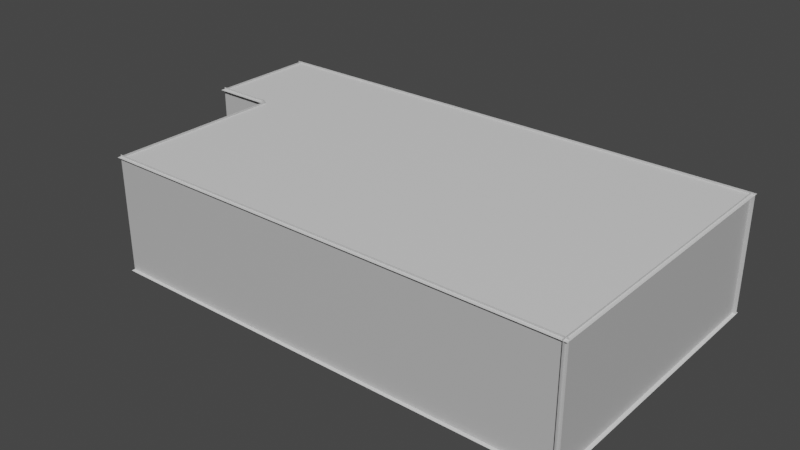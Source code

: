 # Source: Room.blend  (saved by Blender 3.3.6; exported with 4.5.12 LTS)
import bpy
from mathutils import Matrix  # noqa: F401  (used for matrix-valued properties, if any)

bpy.ops.wm.read_factory_settings(use_empty=True)
scene = bpy.context.scene
scene.name = 'Scene'

# ---- collections
col_collection = bpy.data.collections.new('Collection'); scene.collection.children.link(col_collection)

# ---- materials (node trees are filled in below, after node groups)
mat_walls = bpy.data.materials.new('Walls')
mat_walls.use_transparent_shadow = False
mat_walls.diffuse_color = (0.5, 0.5, 0.5, 1.0)
mat_walls.roughness = 0.5528
mat_roof = bpy.data.materials.new('Roof')
mat_roof.use_transparent_shadow = False
mat_floor = bpy.data.materials.new('Floor')
mat_floor.use_transparent_shadow = False

# ---- material node trees
mat_walls.use_nodes = True; mat_walls.node_tree.nodes.clear()
_N = mat_walls.node_tree.nodes; _L = mat_walls.node_tree.links
n0 = _N.new('ShaderNodeBsdfPrincipled'); n0.name = 'Principled BSDF'; n0.location = (10, 300)
n0.distribution = 'GGX'
n0.subsurface_method = 'RANDOM_WALK_SKIN'
n0.inputs[0].default_value = (0.5, 0.5, 0.5, 1.0)
n0.inputs[2].default_value = 0.5528
n0.inputs[3].default_value = 1.45
n0.inputs[27].default_value = (0.0, 0.0, 0.0, 1.0)
n0.inputs[28].default_value = 1.0
n1 = _N.new('ShaderNodeOutputMaterial'); n1.name = 'Material Output'; n1.location = (300, 300)
n2 = _N.new('ShaderNodeNormalMap'); n2.name = 'Normal Map'; n2.location = (-300, -300)
n2.label = 'Normal/Map'
_L.new(n0.outputs[0], n1.inputs[0])
_L.new(n2.outputs[0], n0.inputs[5])
n1.is_active_output = True
mat_roof.use_nodes = True; mat_roof.node_tree.nodes.clear()
_N = mat_roof.node_tree.nodes; _L = mat_roof.node_tree.links
n0 = _N.new('ShaderNodeBsdfPrincipled'); n0.name = 'Principled BSDF'; n0.location = (10, 300)
n0.distribution = 'GGX'
n0.subsurface_method = 'RANDOM_WALK_SKIN'
n0.inputs[3].default_value = 1.45
n0.inputs[27].default_value = (0.0, 0.0, 0.0, 1.0)
n0.inputs[28].default_value = 1.0
n1 = _N.new('ShaderNodeOutputMaterial'); n1.name = 'Material Output'; n1.location = (300, 300)
_L.new(n0.outputs[0], n1.inputs[0])
n1.is_active_output = True
mat_floor.use_nodes = True; mat_floor.node_tree.nodes.clear()
_N = mat_floor.node_tree.nodes; _L = mat_floor.node_tree.links
n0 = _N.new('ShaderNodeBsdfPrincipled'); n0.name = 'Principled BSDF'; n0.location = (10, 300)
n0.distribution = 'GGX'
n0.subsurface_method = 'RANDOM_WALK_SKIN'
n0.inputs[3].default_value = 1.45
n0.inputs[27].default_value = (0.0, 0.0, 0.0, 1.0)
n0.inputs[28].default_value = 1.0
n1 = _N.new('ShaderNodeOutputMaterial'); n1.name = 'Material Output'; n1.location = (300, 300)
_L.new(n0.outputs[0], n1.inputs[0])
n1.is_active_output = True

# ---- world
world_world = bpy.data.worlds.new('World'); scene.world = world_world
world_world.use_nodes = True; world_world.node_tree.nodes.clear()
_N = world_world.node_tree.nodes; _L = world_world.node_tree.links
n0 = _N.new('ShaderNodeOutputWorld'); n0.name = 'World Output'; n0.location = (300, 300)
n1 = _N.new('ShaderNodeBackground'); n1.name = 'Background'; n1.location = (10, 300)
n1.inputs[0].default_value = (0.05088, 0.05088, 0.05088, 1.0)
_L.new(n1.outputs[0], n0.inputs[0])
n0.is_active_output = True
world_world.color = (0.05088, 0.05088, 0.05088)
world_world.use_sun_shadow = False
world_world.sun_shadow_jitter_overblur = 0.0

# ---- meshes
me_scene_001 = bpy.data.meshes.new('Scene.001')
me_scene_001.from_pydata([(4.877, 2.972, 0.05), (4.877, 2.972, 2.488), (-4.877, 2.972, 2.488), (-4.877, 2.972, 0.05), (4.877, -3.048, 0.05), (4.877, 3.048, 0.05), (-4.877, -3.048, 0.05), (-4.877, 3.048, 0.05), (4.858, -2.972, 0.05), (4.858, -2.972, 2.488), (-4.877, -2.972, 2.488), (-4.877, -2.972, 0.05), (4.801, -3.048, 2.488), (4.801, 2.972, 2.488), (4.801, -3.048, 0.05), (4.801, 2.972, 0.05), (-4.801, -2.972, 0.05), (-4.801, 0.665, 0.05), (-4.801, -2.972, 2.488), (-4.801, 0.665, 2.488), (-4.877, 0.665, 2.488), (-4.877, 0.665, 0.05), (-4.877, 0.6096, 0.05), (-4.877, 3.048, 0.05), (-6.096, 0.6096, 0.05), (-6.096, 3.048, 0.05), (-4.877, 2.972, 0.05), (-4.877, 2.972, 2.488), (-6.096, 2.972, 2.488), (-6.096, 2.972, 0.05), (-4.877, 0.635, 0.05), (-4.877, 0.7112, 0.05), (-4.877, 0.635, 2.488), (-4.877, 0.7112, 2.488), (-6.096, 0.7112, 2.488), (-6.096, 0.7112, 0.05), (-6.02, 0.7112, 0.05), (-6.02, 2.972, 0.05), (-6.02, 0.7112, 2.488), (-6.02, 2.972, 2.488), (4.877, -3.048, 2.45), (4.877, 3.048, 2.45), (-4.877, -3.048, 2.45), (-4.877, 3.048, 2.45), (-4.877, 0.6096, 2.45), (-4.877, 3.048, 2.45), (-6.096, 0.6096, 2.45), (-6.096, 3.048, 2.45)], [], [(3, 1, 2), (3, 0, 1), (4, 7, 6), (4, 5, 7), (8, 10, 9), (8, 11, 10), (12, 15, 14), (12, 13, 15), (16, 19, 18), (16, 17, 19), (17, 20, 19), (17, 21, 20), (22, 25, 24), (22, 23, 25), (29, 27, 28), (29, 26, 27), (30, 33, 32), (30, 31, 33), (31, 34, 33), (31, 35, 34), (36, 39, 38), (36, 37, 39), (40, 42, 43), (40, 43, 41), (44, 46, 47), (44, 47, 45)])
me_scene_001.polygons.foreach_set('use_smooth', [True] * 26)
me_scene_001.polygons.foreach_set('material_index', [0, 0, 2, 2, 0, 0, 0, 0, 0, 0, 0, 0, 2, 2, 0, 0, 0, 0, 0, 0, 0, 0, 1, 1, 1, 1])
_k = set([(0, 1), (0, 3), (1, 2), (2, 3), (4, 5), (4, 6), (5, 7), (6, 7), (8, 9), (8, 11), (9, 10), (10, 11), (12, 13), (12, 14), (13, 15), (14, 15), (16, 17), (16, 18), (17, 19), (17, 21), (18, 19), (19, 20), (20, 21), (22, 23), (22, 24), (23, 25), (24, 25), (26, 27), (26, 29), (27, 28), (28, 29), (30, 31), (30, 32), (31, 33), (31, 35), (32, 33), (33, 34), (34, 35), (36, 37), (36, 38), (37, 39), (38, 39), (40, 41), (40, 42), (41, 43), (42, 43), (44, 45), (44, 46), (45, 47), (46, 47)])
me_scene_001.attributes.new('sharp_edge', 'BOOLEAN', 'EDGE').data.foreach_set('value', [ (min(e.vertices), max(e.vertices)) in _k for e in me_scene_001.edges])
_uv = me_scene_001.uv_layers.new(name='UVSet0')
_uv.uv.foreach_set('vector', [0.7257, 0.0001826, 4.722, 0.9991, 0.7257, 0.9991, 0.7257, 0.0001826, 4.722, 0.0001825, 4.722, 0.9991, 1.0, 1.055e-07, 0.1111, 1.0, 0.1111, 0.0, 1.0, 1.055e-07, 1.0, 1.0, 0.1111, 1.0, 4.714, 0.0001825, 0.7257, 0.9991, 4.714, 0.9991, 4.714, 0.0001825, 0.7257, 0.0001826, 0.7257, 0.9991, 0.0005555, 0.9991, 2.467, 0.0001825, 0.0005555, 0.0001825, 0.0005555, 0.9991, 2.467, 0.9991, 2.467, 0.0001825, 0.03177, 0.0001826, 1.522, 0.9991, 0.03177, 0.9991, 0.03177, 0.0001826, 1.522, 0.0001826, 1.522, 0.9991, 0.7569, 0.0001826, 0.7257, 0.9991, 0.7569, 0.9991, 0.7569, 0.0001826, 0.7257, 0.0001826, 0.7257, 0.9991, 0.1111, 0.6, 0.0, 1.0, 0.0, 0.6, 0.1111, 0.6, 0.1111, 1.0, 0.0, 1.0, 0.2262, 0.0001826, 0.7257, 0.9991, 0.2262, 0.9991, 0.2262, 0.0001826, 0.7257, 0.0001826, 0.7257, 0.9991, 1.509, 0.0001826, 1.541, 0.9991, 1.509, 0.9991, 1.509, 0.0001826, 1.541, 0.0001826, 1.541, 0.9991, 0.7257, 0.0001826, 0.2262, 0.9991, 0.7257, 0.9991, 0.7257, 0.0001826, 0.2262, 0.0001826, 0.2262, 0.9991, 1.541, 0.0001826, 2.467, 0.9991, 1.541, 0.9991, 1.541, 0.0001826, 2.467, 0.0001826, 2.467, 0.9991, 1.0, 1.055e-07, 0.1111, 0.0, 0.1111, 1.0, 1.0, 1.055e-07, 0.1111, 1.0, 1.0, 1.0, 0.1111, 0.6, 0.0, 0.6, 0.0, 1.0, 0.1111, 0.6, 0.0, 1.0, 0.1111, 1.0])
_uv.active_render = True
_uv = me_scene_001.uv_layers.new(name='UVSet1')
_uv.uv.foreach_set('vector', [0.3097, 0.004056, 0.004056, 0.3097, 0.004056, 0.004056, 0.3097, 0.004056, 0.3097, 0.3097, 0.004056, 0.3097, 0.3097, 0.6528, 0.004056, 0.3472, 0.3097, 0.3472, 0.3097, 0.6528, 0.004056, 0.6528, 0.004056, 0.3472, 0.6903, 0.3097, 0.9959, 0.004056, 0.9959, 0.3097, 0.6903, 0.3097, 0.6903, 0.004056, 0.9959, 0.004056, 0.3472, 0.3472, 0.6528, 0.6528, 0.3472, 0.6528, 0.3472, 0.3472, 0.6528, 0.3472, 0.6528, 0.6528, 0.691, 0.3472, 0.9967, 0.6528, 0.691, 0.6528, 0.691, 0.3472, 0.9967, 0.3472, 0.9967, 0.6528, 0.6903, 0.3097, 0.9959, 0.004056, 0.9959, 0.3097, 0.6903, 0.3097, 0.6903, 0.004056, 0.9959, 0.004056, 0.3097, 0.6528, 0.004056, 0.3472, 0.3097, 0.3472, 0.3097, 0.6528, 0.004056, 0.6528, 0.004056, 0.3472, 0.3097, 0.004056, 0.004056, 0.3097, 0.004056, 0.004056, 0.3097, 0.004056, 0.3097, 0.3097, 0.004056, 0.3097, 0.691, 0.3472, 0.9967, 0.6528, 0.691, 0.6528, 0.691, 0.3472, 0.9967, 0.3472, 0.9967, 0.6528, 0.6903, 0.3097, 0.9959, 0.004056, 0.9959, 0.3097, 0.6903, 0.3097, 0.6903, 0.004056, 0.9959, 0.004056, 0.691, 0.3472, 0.9967, 0.6528, 0.691, 0.6528, 0.691, 0.3472, 0.9967, 0.3472, 0.9967, 0.6528, 0.3097, 0.6528, 0.3097, 0.3472, 0.004056, 0.3472, 0.3097, 0.6528, 0.004056, 0.3472, 0.004056, 0.6528, 0.3097, 0.6528, 0.3097, 0.3472, 0.004056, 0.3472, 0.3097, 0.6528, 0.004056, 0.3472, 0.004056, 0.6528])
me_scene_001.materials.append(mat_walls)
me_scene_001.materials.append(mat_roof)
me_scene_001.materials.append(mat_floor)
me_scene_001.update()
me_scene_001.normals_split_custom_set([tuple(v) for v in zip(*[iter([2.444e-08, -1.0, 0.0, 2.444e-08, -1.0, 0.0, 2.444e-08, -1.0, 0.0, 2.444e-08, -1.0, 0.0, 2.444e-08, -1.0, 0.0, 2.444e-08, -1.0, 0.0, 4.372e-08, 0.0, 1.0, 4.389e-08, 0.0, 1.0, 4.411e-08, 0.0, 1.0, 4.372e-08, 0.0, 1.0, 4.351e-08, 0.0, 1.0, 4.389e-08, 0.0, 1.0, -4.898e-08, 1.0, 2.396e-07, -4.898e-08, 1.0, -1.202e-07, -4.898e-08, 1.0, 3.214e-07, -4.898e-08, 1.0, 2.396e-07, -4.898e-08, 1.0, -2.02e-07, -4.898e-08, 1.0, -1.202e-07, -1.0, 0.0, 1.476e-07, -1.0, 0.0, 4.791e-08, -1.0, 0.0, 1.956e-07, -1.0, 0.0, 1.476e-07, -1.0, 0.0, 0.0, -1.0, 0.0, 4.791e-08, 1.0, 0.0, -1.22e-07, 1.0, 0.0, -7.353e-08, 1.0, 0.0, -1.956e-07, 1.0, 0.0, -1.22e-07, 1.0, 0.0, 0.0, 1.0, 0.0, -7.353e-08, 0.0, 1.0, 0.0, 0.0, 1.0, 0.0, 0.0, 1.0, 0.0, 0.0, 1.0, 0.0, 0.0, 1.0, 0.0, 0.0, 1.0, 0.0, 4.363e-08, 0.0, 1.0, 4.158e-08, 0.0, 1.0, 4.511e-08, 0.0, 1.0, 4.363e-08, 0.0, 1.0, 4.01e-08, 0.0, 1.0, 4.158e-08, 0.0, 1.0, 0.0, -1.0, 0.0, 0.0, -1.0, 0.0, 0.0, -1.0, 0.0, 0.0, -1.0, 0.0, 0.0, -1.0, 0.0, 0.0, -1.0, 0.0, 1.0, 0.0, 0.0, 1.0, 0.0, 0.0, 1.0, 0.0, 0.0, 1.0, 0.0, 0.0, 1.0, 0.0, 0.0, 1.0, 0.0, 0.0, -4.889e-08, 1.0, 0.0, -4.889e-08, 1.0, 0.0, -4.889e-08, 1.0, 0.0, -4.889e-08, 1.0, 0.0, -4.889e-08, 1.0, 0.0, -4.889e-08, 1.0, 0.0, 1.0, 0.0, 0.0, 1.0, 0.0, 0.0, 1.0, 0.0, 0.0, 1.0, 0.0, 0.0, 1.0, 0.0, 0.0, 1.0, 0.0, 0.0, -4.688e-08, 0.0, -1.0, -9.624e-08, 0.0, -1.0, -6.9e-08, 0.0, -1.0, -4.688e-08, 0.0, -1.0, -6.9e-08, 0.0, -1.0, -1.965e-08, 0.0, -1.0, 0.0, 0.0, -1.0, 0.0, 0.0, -1.0, 0.0, 0.0, -1.0, 0.0, 0.0, -1.0, 0.0, 0.0, -1.0, 0.0, 0.0, -1.0])] * 3)])
me_plane_002 = bpy.data.meshes.new('Plane.002')
me_plane_002.from_pydata([(0.1, 0.0, 0.0), (0.04, 0.0, 0.93), (0.04, 0.0, 0.02), (0.1, 0.0, 0.02), (0.06, 0.0, 0.94), (0.07, 0.0, 0.96), (0.07, 0.0, 0.99), (0.06174, -5.455e-10, 1.014), (0.04406, -3.897e-10, 1.033), (0.02, 0.0, 1.04), (0.0866, -0.05, 0.0), (0.03464, -0.02, 0.93), (0.03464, -0.02, 0.02), (0.0866, -0.05, 0.02), (0.05196, -0.03, 0.94), (0.06062, -0.035, 0.96), (0.06062, -0.035, 0.99), (0.05347, -0.03087, 1.014), (0.03816, -0.02203, 1.033), (0.01732, -0.01, 1.04), (0.05, -0.0866, 0.0), (0.02, -0.03464, 0.93), (0.02, -0.03464, 0.02), (0.05, -0.0866, 0.02), (0.03, -0.05196, 0.94), (0.035, -0.06062, 0.96), (0.035, -0.06062, 0.99), (0.03087, -0.05347, 1.014), (0.02203, -0.03816, 1.033), (0.01, -0.01732, 1.04), (-3.725e-09, -0.1, 0.0), (0.0, -0.04, 0.93), (0.0, -0.04, 0.02), (-3.725e-09, -0.1, 0.02), (-1.863e-09, -0.06, 0.94), (-1.863e-09, -0.07, 0.96), (-1.863e-09, -0.07, 0.99), (-1.863e-09, -0.06174, 1.014), (-1.863e-09, -0.04406, 1.033), (-9.313e-10, -0.02, 1.04), (-0.05, -0.0866, 0.0), (-0.02, -0.03464, 0.93), (-0.02, -0.03464, 0.02), (-0.05, -0.0866, 0.02), (-0.03, -0.05196, 0.94), (-0.035, -0.06062, 0.96), (-0.035, -0.06062, 0.99), (-0.03087, -0.05347, 1.014), (-0.02203, -0.03816, 1.033), (-0.01, -0.01732, 1.04), (-0.0866, -0.05, 0.0), (-0.03464, -0.02, 0.93), (-0.03464, -0.02, 0.02), (-0.0866, -0.05, 0.02), (-0.05196, -0.03, 0.94), (-0.06062, -0.035, 0.96), (-0.06062, -0.035, 0.99), (-0.05347, -0.03087, 1.014), (-0.03816, -0.02203, 1.033), (-0.01732, -0.01, 1.04), (-0.1, 0.0, 0.0), (-0.04, 0.0, 0.93), (-0.04, 0.0, 0.02), (-0.1, 0.0, 0.02), (-0.06, 3.725e-09, 0.94), (-0.07, 0.0, 0.96), (-0.07, 0.0, 0.99), (-0.06174, 1.863e-09, 1.014), (-0.04406, 1.863e-09, 1.033), (-0.02, 1.863e-09, 1.04), (-3.725e-09, 0.0, 1.04), (-0.0866, 0.05, 0.0), (-0.03464, 0.02, 0.93), (-0.03464, 0.02, 0.02), (-0.0866, 0.05, 0.02), (-0.05196, 0.03, 0.94), (-0.06062, 0.035, 0.96), (-0.06062, 0.035, 0.99), (-0.05347, 0.03087, 1.014), (-0.03816, 0.02203, 1.033), (-0.01732, 0.01, 1.04), (-0.05, 0.0866, 0.0), (-0.02, 0.03464, 0.93), (-0.02, 0.03464, 0.02), (-0.05, 0.0866, 0.02), (-0.03, 0.05196, 0.94), (-0.035, 0.06062, 0.96), (-0.035, 0.06062, 0.99), (-0.03087, 0.05347, 1.014), (-0.02203, 0.03816, 1.033), (-0.01, 0.01732, 1.04), (0.0, 0.1, 0.0), (0.0, 0.04, 0.93), (0.0, 0.04, 0.02), (0.0, 0.1, 0.02), (9.313e-09, 0.06, 0.94), (0.0, 0.07, 0.96), (0.0, 0.07, 0.99), (0.0, 0.06174, 1.014), (1.863e-09, 0.04406, 1.033), (4.657e-09, 0.02, 1.04), (0.05, 0.0866, 0.0), (0.02, 0.03464, 0.93), (0.02, 0.03464, 0.02), (0.05, 0.0866, 0.02), (0.03, 0.05196, 0.94), (0.035, 0.06062, 0.96), (0.035, 0.06062, 0.99), (0.03087, 0.05347, 1.014), (0.02203, 0.03816, 1.033), (0.01, 0.01732, 1.04), (0.0866, 0.05, 0.0), (0.03464, 0.02, 0.93), (0.03464, 0.02, 0.02), (0.0866, 0.05, 0.02), (0.05196, 0.03, 0.94), (0.06062, 0.035, 0.96), (0.06062, 0.035, 0.99), (0.05347, 0.03087, 1.014), (0.03816, 0.02203, 1.033), (0.01732, 0.01, 1.04)], [], [(6, 7, 17, 16), (3, 2, 12, 13), (4, 5, 15, 14), (7, 8, 18, 17), (0, 3, 13, 10), (1, 4, 14, 11), (8, 9, 19, 18), (5, 6, 16, 15), (2, 1, 11, 12), (9, 70, 19), (16, 17, 27, 26), (13, 12, 22, 23), (14, 15, 25, 24), (17, 18, 28, 27), (10, 13, 23, 20), (11, 14, 24, 21), (18, 19, 29, 28), (15, 16, 26, 25), (12, 11, 21, 22), (19, 70, 29), (22, 21, 31, 32), (29, 70, 39), (26, 27, 37, 36), (23, 22, 32, 33), (24, 25, 35, 34), (27, 28, 38, 37), (20, 23, 33, 30), (21, 24, 34, 31), (28, 29, 39, 38), (25, 26, 36, 35), (35, 36, 46, 45), (32, 31, 41, 42), (39, 70, 49), (36, 37, 47, 46), (33, 32, 42, 43), (34, 35, 45, 44), (37, 38, 48, 47), (30, 33, 43, 40), (31, 34, 44, 41), (38, 39, 49, 48), (41, 44, 54, 51), (48, 49, 59, 58), (45, 46, 56, 55), (42, 41, 51, 52), (49, 70, 59), (46, 47, 57, 56), (43, 42, 52, 53), (44, 45, 55, 54), (47, 48, 58, 57), (40, 43, 53, 50), (57, 58, 68, 67), (50, 53, 63, 60), (51, 54, 64, 61), (58, 59, 69, 68), (55, 56, 66, 65), (52, 51, 61, 62), (59, 70, 69), (56, 57, 67, 66), (53, 52, 62, 63), (54, 55, 65, 64), (63, 62, 73, 74), (64, 65, 76, 75), (67, 68, 79, 78), (60, 63, 74, 71), (61, 64, 75, 72), (68, 69, 80, 79), (65, 66, 77, 76), (62, 61, 72, 73), (69, 70, 80), (66, 67, 78, 77), (77, 78, 88, 87), (74, 73, 83, 84), (75, 76, 86, 85), (78, 79, 89, 88), (71, 74, 84, 81), (72, 75, 85, 82), (79, 80, 90, 89), (76, 77, 87, 86), (73, 72, 82, 83), (80, 70, 90), (83, 82, 92, 93), (90, 70, 100), (87, 88, 98, 97), (84, 83, 93, 94), (85, 86, 96, 95), (88, 89, 99, 98), (81, 84, 94, 91), (82, 85, 95, 92), (89, 90, 100, 99), (86, 87, 97, 96), (99, 100, 110, 109), (96, 97, 107, 106), (93, 92, 102, 103), (100, 70, 110), (97, 98, 108, 107), (94, 93, 103, 104), (95, 96, 106, 105), (98, 99, 109, 108), (91, 94, 104, 101), (92, 95, 105, 102), (101, 104, 114, 111), (102, 105, 115, 112), (109, 110, 120, 119), (106, 107, 117, 116), (103, 102, 112, 113), (110, 70, 120), (107, 108, 118, 117), (104, 103, 113, 114), (105, 106, 116, 115), (108, 109, 119, 118), (115, 116, 5, 4), (118, 119, 8, 7), (111, 114, 3, 0), (112, 115, 4, 1), (119, 120, 9, 8), (116, 117, 6, 5), (113, 112, 1, 2), (120, 70, 9), (117, 118, 7, 6), (114, 113, 2, 3)])
me_plane_002.polygons.foreach_set('use_smooth', [True] * 120)
_uv = me_plane_002.uv_layers.new(name='UVMap')
_uv.uv.foreach_set('vector', [0.0, 0.0, 0.0, 0.0, 0.0, 0.0, 0.0, 0.0, 0.0, 0.0, 0.0, 0.0, 0.0, 0.0, 0.0, 0.0, 0.0, 0.0, 0.0, 0.0, 0.0, 0.0, 0.0, 0.0, 0.0, 0.0, 0.0, 0.0, 0.0, 0.0, 0.0, 0.0, 0.0, 0.0, 0.0, 0.0, 0.0, 0.0, 0.0, 0.0, 0.0, 0.0, 0.0, 0.0, 0.0, 0.0, 0.0, 0.0, 0.0, 0.0, 0.0, 0.0, 0.0, 0.0, 0.0, 0.0, 0.0, 0.0, 0.0, 0.0, 0.0, 0.0, 0.0, 0.0, 0.0, 0.0, 0.0, 0.0, 0.0, 0.0, 0.0, 0.0, 0.0, 0.0, 0.0, 0.0, 0.0, 0.0, 0.0, 0.0, 0.0, 0.0, 0.0, 0.0, 0.0, 0.0, 0.0, 0.0, 0.0, 0.0, 0.0, 0.0, 0.0, 0.0, 0.0, 0.0, 0.0, 0.0, 0.0, 0.0, 0.0, 0.0, 0.0, 0.0, 0.0, 0.0, 0.0, 0.0, 0.0, 0.0, 0.0, 0.0, 0.0, 0.0, 0.0, 0.0, 0.0, 0.0, 0.0, 0.0, 0.0, 0.0, 0.0, 0.0, 0.0, 0.0, 0.0, 0.0, 0.0, 0.0, 0.0, 0.0, 0.0, 0.0, 0.0, 0.0, 0.0, 0.0, 0.0, 0.0, 0.0, 0.0, 0.0, 0.0, 0.0, 0.0, 0.0, 0.0, 0.0, 0.0, 0.0, 0.0, 0.0, 0.0, 0.0, 0.0, 0.0, 0.0, 0.0, 0.0, 0.0, 0.0, 0.0, 0.0, 0.0, 0.0, 0.0, 0.0, 0.0, 0.0, 0.0, 0.0, 0.0, 0.0, 0.0, 0.0, 0.0, 0.0, 0.0, 0.0, 0.0, 0.0, 0.0, 0.0, 0.0, 0.0, 0.0, 0.0, 0.0, 0.0, 0.0, 0.0, 0.0, 0.0, 0.0, 0.0, 0.0, 0.0, 0.0, 0.0, 0.0, 0.0, 0.0, 0.0, 0.0, 0.0, 0.0, 0.0, 0.0, 0.0, 0.0, 0.0, 0.0, 0.0, 0.0, 0.0, 0.0, 0.0, 0.0, 0.0, 0.0, 0.0, 0.0, 0.0, 0.0, 0.0, 0.0, 0.0, 0.0, 0.0, 0.0, 0.0, 0.0, 0.0, 0.0, 0.0, 0.0, 0.0, 0.0, 0.0, 0.0, 0.0, 0.0, 0.0, 0.0, 0.0, 0.0, 0.0, 0.0, 0.0, 0.0, 0.0, 0.0, 0.0, 0.0, 0.0, 0.0, 0.0, 0.0, 0.0, 0.0, 0.0, 0.0, 0.0, 0.0, 0.0, 0.0, 0.0, 0.0, 0.0, 0.0, 0.0, 0.0, 0.0, 0.0, 0.0, 0.0, 0.0, 0.0, 0.0, 0.0, 0.0, 0.0, 0.0, 0.0, 0.0, 0.0, 0.0, 0.0, 0.0, 0.0, 0.0, 0.0, 0.0, 0.0, 0.0, 0.0, 0.0, 0.0, 0.0, 0.0, 0.0, 0.0, 0.0, 0.0, 0.0, 0.0, 0.0, 0.0, 0.0, 0.0, 0.0, 0.0, 0.0, 0.0, 0.0, 0.0, 0.0, 0.0, 0.0, 0.0, 0.0, 0.0, 0.0, 0.0, 0.0, 0.0, 0.0, 0.0, 0.0, 0.0, 0.0, 0.0, 0.0, 0.0, 0.0, 0.0, 0.0, 0.0, 0.0, 0.0, 0.0, 0.0, 0.0, 0.0, 0.0, 0.0, 0.0, 0.0, 0.0, 0.0, 0.0, 0.0, 0.0, 0.0, 0.0, 0.0, 0.0, 0.0, 0.0, 0.0, 0.0, 0.0, 0.0, 0.0, 0.0, 0.0, 0.0, 0.0, 0.0, 0.0, 0.0, 0.0, 0.0, 0.0, 0.0, 0.0, 0.0, 0.0, 0.0, 0.0, 0.0, 0.0, 0.0, 0.0, 0.0, 0.0, 0.0, 0.0, 0.0, 0.0, 0.0, 0.0, 0.0, 0.0, 0.0, 0.0, 0.0, 0.0, 0.0, 0.0, 0.0, 0.0, 0.0, 0.0, 0.0, 0.0, 0.0, 0.0, 0.0, 0.0, 0.0, 0.0, 0.0, 0.0, 0.0, 0.0, 0.0, 0.0, 0.0, 0.0, 0.0, 0.0, 0.0, 0.0, 0.0, 0.0, 0.0, 0.0, 0.0, 0.0, 0.0, 0.0, 0.0, 0.0, 0.0, 0.0, 0.0, 0.0, 0.0, 0.0, 0.0, 0.0, 0.0, 0.0, 0.0, 0.0, 0.0, 0.0, 0.0, 0.0, 0.0, 0.0, 0.0, 0.0, 0.0, 0.0, 0.0, 0.0, 0.0, 0.0, 0.0, 0.0, 0.0, 0.0, 0.0, 0.0, 0.0, 0.0, 0.0, 0.0, 0.0, 0.0, 0.0, 0.0, 0.0, 0.0, 0.0, 0.0, 0.0, 0.0, 0.0, 0.0, 0.0, 0.0, 0.0, 0.0, 0.0, 0.0, 0.0, 0.0, 0.0, 0.0, 0.0, 0.0, 0.0, 0.0, 0.0, 0.0, 0.0, 0.0, 0.0, 0.0, 0.0, 0.0, 0.0, 0.0, 0.0, 0.0, 0.0, 0.0, 0.0, 0.0, 0.0, 0.0, 0.0, 0.0, 0.0, 0.0, 0.0, 0.0, 0.0, 0.0, 0.0, 0.0, 0.0, 0.0, 0.0, 0.0, 0.0, 0.0, 0.0, 0.0, 0.0, 0.0, 0.0, 0.0, 0.0, 0.0, 0.0, 0.0, 0.0, 0.0, 0.0, 0.0, 0.0, 0.0, 0.0, 0.0, 0.0, 0.0, 0.0, 0.0, 0.0, 0.0, 0.0, 0.0, 0.0, 0.0, 0.0, 0.0, 0.0, 0.0, 0.0, 0.0, 0.0, 0.0, 0.0, 0.0, 0.0, 0.0, 0.0, 0.0, 0.0, 0.0, 0.0, 0.0, 0.0, 0.0, 0.0, 0.0, 0.0, 0.0, 0.0, 0.0, 0.0, 0.0, 0.0, 0.0, 0.0, 0.0, 0.0, 0.0, 0.0, 0.0, 0.0, 0.0, 0.0, 0.0, 0.0, 0.0, 0.0, 0.0, 0.0, 0.0, 0.0, 0.0, 0.0, 0.0, 0.0, 0.0, 0.0, 0.0, 0.0, 0.0, 0.0, 0.0, 0.0, 0.0, 0.0, 0.0, 0.0, 0.0, 0.0, 0.0, 0.0, 0.0, 0.0, 0.0, 0.0, 0.0, 0.0, 0.0, 0.0, 0.0, 0.0, 0.0, 0.0, 0.0, 0.0, 0.0, 0.0, 0.0, 0.0, 0.0, 0.0, 0.0, 0.0, 0.0, 0.0, 0.0, 0.0, 0.0, 0.0, 0.0, 0.0, 0.0, 0.0, 0.0, 0.0, 0.0, 0.0, 0.0, 0.0, 0.0, 0.0, 0.0, 0.0, 0.0, 0.0, 0.0, 0.0, 0.0, 0.0, 0.0, 0.0, 0.0, 0.0, 0.0, 0.0, 0.0, 0.0, 0.0, 0.0, 0.0, 0.0, 0.0, 0.0, 0.0, 0.0, 0.0, 0.0, 0.0, 0.0, 0.0, 0.0, 0.0, 0.0, 0.0, 0.0, 0.0, 0.0, 0.0, 0.0, 0.0, 0.0, 0.0, 0.0, 0.0, 0.0, 0.0, 0.0, 0.0, 0.0, 0.0, 0.0, 0.0, 0.0, 0.0, 0.0, 0.0, 0.0, 0.0, 0.0, 0.0, 0.0, 0.0, 0.0, 0.0, 0.0, 0.0, 0.0, 0.0, 0.0, 0.0, 0.0, 0.0, 0.0, 0.0, 0.0, 0.0, 0.0, 0.0, 0.0, 0.0, 0.0, 0.0, 0.0, 0.0, 0.0, 0.0, 0.0, 0.0, 0.0, 0.0, 0.0, 0.0, 0.0, 0.0, 0.0, 0.0, 0.0, 0.0, 0.0, 0.0, 0.0, 0.0, 0.0, 0.0, 0.0, 0.0, 0.0, 0.0, 0.0, 0.0, 0.0, 0.0, 0.0, 0.0, 0.0, 0.0, 0.0, 0.0, 0.0, 0.0, 0.0, 0.0, 0.0, 0.0, 0.0, 0.0, 0.0, 0.0, 0.0, 0.0, 0.0, 0.0, 0.0, 0.0, 0.0, 0.0, 0.0, 0.0, 0.0, 0.0, 0.0, 0.0, 0.0, 0.0, 0.0, 0.0, 0.0, 0.0, 0.0, 0.0, 0.0, 0.0, 0.0, 0.0, 0.0, 0.0, 0.0, 0.0, 0.0, 0.0, 0.0, 0.0, 0.0, 0.0, 0.0, 0.0, 0.0, 0.0, 0.0, 0.0, 0.0, 0.0, 0.0, 0.0, 0.0, 0.0, 0.0, 0.0, 0.0, 0.0, 0.0, 0.0, 0.0, 0.0, 0.0, 0.0, 0.0, 0.0, 0.0, 0.0, 0.0, 0.0, 0.0, 0.0, 0.0, 0.0, 0.0, 0.0, 0.0, 0.0, 0.0, 0.0, 0.0, 0.0, 0.0, 0.0, 0.0, 0.0, 0.0, 0.0, 0.0, 0.0, 0.0, 0.0, 0.0, 0.0, 0.0, 0.0, 0.0, 0.0, 0.0, 0.0, 0.0, 0.0, 0.0, 0.0, 0.0, 0.0, 0.0, 0.0, 0.0, 0.0, 0.0, 0.0, 0.0, 0.0, 0.0, 0.0, 0.0, 0.0, 0.0, 0.0, 0.0, 0.0, 0.0, 0.0, 0.0, 0.0, 0.0, 0.0, 0.0, 0.0, 0.0, 0.0, 0.0, 0.0, 0.0, 0.0, 0.0, 0.0, 0.0, 0.0, 0.0, 0.0, 0.0, 0.0, 0.0, 0.0, 0.0, 0.0, 0.0])
me_plane_002.update()
me_plane_003 = bpy.data.meshes.new('Plane.003')
me_plane_003.from_pydata([(0.6667, 0.025, 0.817), (0.8333, 0.025, 0.8497), (1.0, 0.025, 0.9), (1.456e-08, 0.025, 0.9), (0.9954, 0.01768, 0.9171), (0.004575, 0.01768, 0.9171), (0.9935, -1.376e-07, 0.9241), (0.006471, 1.311e-07, 0.9241), (0.9954, -0.01768, 0.9171), (0.004575, -0.01768, 0.9171), (1.0, -0.025, 0.9), (1.63e-08, -0.025, 0.9), (1.005, -0.01768, 0.8829), (-0.004575, -0.01768, 0.8829), (1.006, -1.311e-07, 0.8759), (-0.00647, 1.376e-07, 0.8759), (1.005, 0.01768, 0.8829), (-0.004575, 0.01768, 0.8829), (0.5, 0.025, 0.812), (0.3333, 0.025, 0.817), (0.1667, 0.025, 0.8497), (0.1697, 0.01768, 0.8671), (0.3349, 0.01768, 0.8346), (0.5, 0.01768, 0.8296), (0.6651, 0.01768, 0.8346), (0.8303, 0.01768, 0.8671), (0.171, 8.626e-08, 0.8743), (0.3355, 4.144e-08, 0.8419), (0.5, -3.359e-09, 0.837), (0.6645, -4.813e-08, 0.8419), (0.829, -9.288e-08, 0.8743), (0.1697, -0.01768, 0.8671), (0.3349, -0.01768, 0.8346), (0.5, -0.01768, 0.8296), (0.6651, -0.01768, 0.8346), (0.8303, -0.01768, 0.8671), (0.1667, -0.025, 0.8497), (0.3333, -0.025, 0.817), (0.5, -0.025, 0.812), (0.6667, -0.025, 0.817), (0.8333, -0.025, 0.8497), (0.1636, -0.01768, 0.8323), (0.3318, -0.01768, 0.7994), (0.5, -0.01768, 0.7943), (0.6682, -0.01768, 0.7994), (0.8364, -0.01768, 0.8323), (0.1623, 9.288e-08, 0.8251), (0.3312, 4.813e-08, 0.7921), (0.5, 3.359e-09, 0.787), (0.6688, -4.144e-08, 0.7921), (0.8377, -8.626e-08, 0.8251), (0.1636, 0.01768, 0.8323), (0.3318, 0.01768, 0.7994), (0.5, 0.01768, 0.7943), (0.6682, 0.01768, 0.7994), (0.8364, 0.01768, 0.8323)], [], [(43, 42, 47, 48), (50, 49, 54, 55), (20, 3, 5, 21), (42, 41, 46, 47), (14, 50, 55, 16), (21, 5, 7, 26), (45, 44, 49, 50), (52, 51, 20, 19), (26, 7, 9, 31), (12, 45, 50, 14), (53, 52, 19, 18), (31, 9, 11, 36), (47, 46, 51, 52), (54, 53, 18, 0), (36, 11, 13, 41), (48, 47, 52, 53), (55, 54, 0, 1), (41, 13, 15, 46), (5, 3, 17, 15, 13, 11, 9, 7), (16, 55, 1, 2), (46, 15, 17, 51), (44, 43, 48, 49), (49, 48, 53, 54), (51, 17, 3, 20), (2, 4, 6, 8, 10, 12, 14, 16), (10, 40, 45, 12), (40, 39, 44, 45), (39, 38, 43, 44), (38, 37, 42, 43), (37, 36, 41, 42), (8, 35, 40, 10), (35, 34, 39, 40), (34, 33, 38, 39), (33, 32, 37, 38), (32, 31, 36, 37), (6, 30, 35, 8), (30, 29, 34, 35), (29, 28, 33, 34), (28, 27, 32, 33), (27, 26, 31, 32), (4, 25, 30, 6), (25, 24, 29, 30), (24, 23, 28, 29), (23, 22, 27, 28), (22, 21, 26, 27), (2, 1, 25, 4), (1, 0, 24, 25), (0, 18, 23, 24), (18, 19, 22, 23), (19, 20, 21, 22)])
me_plane_003.polygons.foreach_set('use_smooth', [True] * 50)
_uv = me_plane_003.uv_layers.new(name='UVMap')
_uv.uv.foreach_set('vector', [0.375, 0.75, 0.375, 0.8333, 0.25, 0.8333, 0.25, 0.75, 0.25, 0.5833, 0.25, 0.6667, 0.125, 0.6667, 0.125, 0.5833, 1.0, 0.9167, 1.0, 1.0, 0.875, 1.0, 0.875, 0.9167, 0.375, 0.8333, 0.375, 0.9167, 0.25, 0.9167, 0.25, 0.8333, 0.25, 0.5, 0.25, 0.5833, 0.125, 0.5833, 0.125, 0.5, 0.875, 0.9167, 0.875, 1.0, 0.75, 1.0, 0.75, 0.9167, 0.375, 0.5833, 0.375, 0.6667, 0.25, 0.6667, 0.25, 0.5833, 0.125, 0.8333, 0.125, 0.9167, 0.0, 0.9167, 0.0, 0.8333, 0.75, 0.9167, 0.75, 1.0, 0.625, 1.0, 0.625, 0.9167, 0.375, 0.5, 0.375, 0.5833, 0.25, 0.5833, 0.25, 0.5, 0.125, 0.75, 0.125, 0.8333, 0.0, 0.8333, 0.0, 0.75, 0.625, 0.9167, 0.625, 1.0, 0.5, 1.0, 0.5, 0.9167, 0.25, 0.8333, 0.25, 0.9167, 0.125, 0.9167, 0.125, 0.8333, 0.125, 0.6667, 0.125, 0.75, 0.0, 0.75, 0.0, 0.6667, 0.5, 0.9167, 0.5, 1.0, 0.375, 1.0, 0.375, 0.9167, 0.25, 0.75, 0.25, 0.8333, 0.125, 0.8333, 0.125, 0.75, 0.125, 0.5833, 0.125, 0.6667, 0.0, 0.6667, 0.0, 0.5833, 0.375, 0.9167, 0.375, 1.0, 0.25, 1.0, 0.25, 0.9167, 0.4197, 0.4197, 0.25, 0.49, 0.08029, 0.4197, 0.01, 0.25, 0.08029, 0.08029, 0.25, 0.01, 0.4197, 0.08029, 0.49, 0.25, 0.125, 0.5, 0.125, 0.5833, 0.0, 0.5833, 0.0, 0.5, 0.25, 0.9167, 0.25, 1.0, 0.125, 1.0, 0.125, 0.9167, 0.375, 0.6667, 0.375, 0.75, 0.25, 0.75, 0.25, 0.6667, 0.25, 0.6667, 0.25, 0.75, 0.125, 0.75, 0.125, 0.6667, 0.125, 0.9167, 0.125, 1.0, 0.0, 1.0, 0.0, 0.9167, 0.75, 0.49, 0.9197, 0.4197, 0.99, 0.25, 0.9197, 0.08029, 0.75, 0.01, 0.5803, 0.08029, 0.51, 0.25, 0.5803, 0.4197, 0.5, 0.5, 0.5, 0.5833, 0.375, 0.5833, 0.375, 0.5, 0.5, 0.5833, 0.5, 0.6667, 0.375, 0.6667, 0.375, 0.5833, 0.5, 0.6667, 0.5, 0.75, 0.375, 0.75, 0.375, 0.6667, 0.5, 0.75, 0.5, 0.8333, 0.375, 0.8333, 0.375, 0.75, 0.5, 0.8333, 0.5, 0.9167, 0.375, 0.9167, 0.375, 0.8333, 0.625, 0.5, 0.625, 0.5833, 0.5, 0.5833, 0.5, 0.5, 0.625, 0.5833, 0.625, 0.6667, 0.5, 0.6667, 0.5, 0.5833, 0.625, 0.6667, 0.625, 0.75, 0.5, 0.75, 0.5, 0.6667, 0.625, 0.75, 0.625, 0.8333, 0.5, 0.8333, 0.5, 0.75, 0.625, 0.8333, 0.625, 0.9167, 0.5, 0.9167, 0.5, 0.8333, 0.75, 0.5, 0.75, 0.5833, 0.625, 0.5833, 0.625, 0.5, 0.75, 0.5833, 0.75, 0.6667, 0.625, 0.6667, 0.625, 0.5833, 0.75, 0.6667, 0.75, 0.75, 0.625, 0.75, 0.625, 0.6667, 0.75, 0.75, 0.75, 0.8333, 0.625, 0.8333, 0.625, 0.75, 0.75, 0.8333, 0.75, 0.9167, 0.625, 0.9167, 0.625, 0.8333, 0.875, 0.5, 0.875, 0.5833, 0.75, 0.5833, 0.75, 0.5, 0.875, 0.5833, 0.875, 0.6667, 0.75, 0.6667, 0.75, 0.5833, 0.875, 0.6667, 0.875, 0.75, 0.75, 0.75, 0.75, 0.6667, 0.875, 0.75, 0.875, 0.8333, 0.75, 0.8333, 0.75, 0.75, 0.875, 0.8333, 0.875, 0.9167, 0.75, 0.9167, 0.75, 0.8333, 1.0, 0.5, 1.0, 0.5833, 0.875, 0.5833, 0.875, 0.5, 1.0, 0.5833, 1.0, 0.6667, 0.875, 0.6667, 0.875, 0.5833, 1.0, 0.6667, 1.0, 0.75, 0.875, 0.75, 0.875, 0.6667, 1.0, 0.75, 1.0, 0.8333, 0.875, 0.8333, 0.875, 0.75, 1.0, 0.8333, 1.0, 0.9167, 0.875, 0.9167, 0.875, 0.8333])
me_plane_003.update()

# ---- objects
ob_20x36physicalroom = bpy.data.objects.new('_20x36PhysicalRoom', None)
ob_room = bpy.data.objects.new('Room', me_scene_001)
ob_pylon = bpy.data.objects.new('Pylon', me_plane_002)
ob_rope = bpy.data.objects.new('Rope', me_plane_003)

# ---- transforms, parenting, visibility, modifiers, constraints
ob_20x36physicalroom.location = (0.0, 0.0, 0.0)
ob_20x36physicalroom.empty_display_size = 0.01
ob_20x36physicalroom.color = (0.8, 0.8, 0.8, 1.0)
ob_room.parent = ob_20x36physicalroom
ob_room.location = (0.0, 0.0, 0.0)
ob_room.color = (0.8, 0.8, 0.8, 1.0)
ob_pylon.location = (0.0, 0.0, 0.0)
_m = ob_pylon.modifiers.new('EdgeSplit', 'EDGE_SPLIT')
ob_rope.location = (0.0, 0.0, 0.0)

# ---- collection membership
col_collection.objects.link(ob_20x36physicalroom)
col_collection.objects.link(ob_room)
col_collection.objects.link(ob_pylon)
col_collection.objects.link(ob_rope)

# ---- scene / render settings (as saved in the file)
scene.frame_start = 1; scene.frame_end = 250; scene.frame_set(1)
scene.render.engine = 'BLENDER_EEVEE_NEXT'
scene.render.fps = 25
scene.cycles.sampling_pattern = 'TABULATED_SOBOL'
scene.cycles.use_light_tree = False
scene.view_settings.view_transform = 'Filmic'
bpy.context.view_layer.update()

# ---- added for rendering (the .blend has no active camera and no usable light): camera, sun
cam_auto = bpy.data.cameras.new('AutoCamera')
cam_auto.lens = 50.0
cam_auto.sensor_width = 36.0
cam_auto.clip_end = 1000.0
ob_auto_camera = bpy.data.objects.new('AutoCamera', cam_auto)
scene.collection.objects.link(ob_auto_camera)
ob_auto_camera.location = (11.2302, -14.2078, 10.7161)
ob_auto_camera.rotation_euler = (1.09748, -7.21219e-08, 0.694738)
scene.camera = ob_auto_camera
light_auto_sun = bpy.data.lights.new('AutoSun', 'SUN')
light_auto_sun.energy = 3.0
light_auto_sun.angle = 0.0523599
ob_auto_sun = bpy.data.objects.new('AutoSun', light_auto_sun)
scene.collection.objects.link(ob_auto_sun)
ob_auto_sun.rotation_euler = (0.872665, 0.174533, 0.523599)
bpy.context.view_layer.update()
